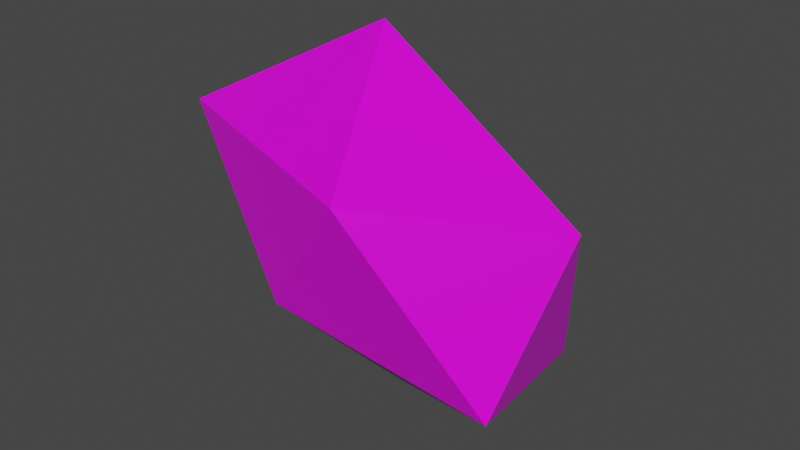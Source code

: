 # Source: LumpOfGold.blend  (saved by Blender 2.81.16; exported with 4.5.12 LTS)
import bpy
from mathutils import Matrix  # noqa: F401  (used for matrix-valued properties, if any)

bpy.ops.wm.read_factory_settings(use_empty=True)
scene = bpy.context.scene
scene.name = 'Scene'

# ---- collections
col_collection = bpy.data.collections.new('Collection'); scene.collection.children.link(col_collection)

# ---- images (referenced by path relative to the original .blend; pixels are not part of the script)
import os
ASSET_DIR = os.environ.get("B2B_ASSET_DIR", "")  # directory of the original .blend (textures are referenced by path, not embedded)
HERE = os.path.dirname(os.path.abspath(__file__))  # packed textures are extracted next to this script under _unpacked/

def load_image(name, relpath, width, height, colorspace="sRGB"):
    """Load a texture the original file referenced (path relative to the .blend, or extracted next to this script)."""
    p = next((c for c in (os.path.join(HERE, relpath), os.path.join(ASSET_DIR, relpath)) if relpath and os.path.exists(c)), "")
    if p:
        img = bpy.data.images.load(p, check_existing=True)
        img.name = name
    else:  # same state as the original file: an image datablock whose file is absent (Cycles renders it pink)
        img = bpy.data.images.new(name, width, height)
        img.source = "FILE"
        img.filepath = "//" + (relpath or name)
    img.colorspace_settings.name = colorspace
    return img
img_colorpalette_png_001 = load_image('ColorPalette.png.001', 'ColorPalette.png', 1024, 1024, 'sRGB')

# ---- materials (node trees are filled in below, after node groups)
mat_material = bpy.data.materials.new('Material')
mat_material.alpha_threshold = 0.0
mat_material.use_transparent_shadow = False
mat_material.line_color = (0.0, 0.0, 0.0, 1.0)

# ---- material node trees
mat_material.use_nodes = True; mat_material.node_tree.nodes.clear()
_N = mat_material.node_tree.nodes; _L = mat_material.node_tree.links
n0 = _N.new('ShaderNodeOutputMaterial'); n0.name = 'Material Output'; n0.location = (300, 300)
n1 = _N.new('ShaderNodeBsdfPrincipled'); n1.name = 'Principled BSDF'; n1.location = (10, 300)
n1.distribution = 'GGX'
n1.subsurface_method = 'BURLEY'
n1.inputs[2].default_value = 0.4
n1.inputs[3].default_value = 1.45
n1.inputs[27].default_value = (0.0, 0.0, 0.0, 1.0)
n1.inputs[28].default_value = 1.0
n2 = _N.new('ShaderNodeTexImage'); n2.name = 'Image Texture.001'; n2.location = (-403, 228)
n2.image = img_colorpalette_png_001
_L.new(n1.outputs[0], n0.inputs[0])
_L.new(n2.outputs[0], n1.inputs[0])
n0.is_active_output = True

# ---- world
world_world = bpy.data.worlds.new('World'); scene.world = world_world
world_world.use_nodes = True; world_world.node_tree.nodes.clear()
_N = world_world.node_tree.nodes; _L = world_world.node_tree.links
n0 = _N.new('ShaderNodeOutputWorld'); n0.name = 'World Output'; n0.location = (300, 300)
n1 = _N.new('ShaderNodeBackground'); n1.name = 'Background'; n1.location = (10, 300)
n1.inputs[0].default_value = (0.05088, 0.05088, 0.05088, 1.0)
_L.new(n1.outputs[0], n0.inputs[0])
n0.is_active_output = True
world_world.color = (0.05088, 0.05088, 0.05088)
world_world.use_sun_shadow = False
world_world.sun_shadow_jitter_overblur = 0.0

# ---- meshes
me_cube = bpy.data.meshes.new('Cube')
me_cube.from_pydata([(-0.005166, -0.01043, -0.08922), (0.07995, -0.06175, -0.04498), (-0.02961, -0.06825, -0.02761), (-0.09516, -0.002479, -0.0334), (-0.0383, 0.05632, -0.05935), (0.06261, 0.02481, -0.06094), (0.02966, -0.09425, 0.04737), (-0.09503, -0.04748, 0.04611), (-0.08983, 0.03934, 0.0337), (0.01233, 0.04595, 0.01044), (0.09534, -0.02646, 0.03117), (-0.01195, -0.0142, 0.09196)], [], [(0, 1, 2), (1, 0, 5), (0, 2, 3), (0, 3, 4), (0, 4, 5), (1, 5, 10), (2, 1, 6), (3, 2, 7), (4, 3, 8), (5, 4, 9), (1, 10, 6), (2, 6, 7), (3, 7, 8), (4, 8, 9), (5, 9, 10), (6, 10, 11), (7, 6, 11), (8, 7, 11), (9, 8, 11), (10, 9, 11)])
_uv = me_cube.uv_layers.new(name='UVMap')
_uv.uv.foreach_set('vector', [0.7463, 0.638, 0.7463, 0.638, 0.7463, 0.638, 0.7463, 0.638, 0.7463, 0.638, 0.7463, 0.638, 0.7463, 0.638, 0.7463, 0.638, 0.7463, 0.638, 0.7463, 0.638, 0.7463, 0.638, 0.7463, 0.638, 0.7463, 0.638, 0.7463, 0.638, 0.7463, 0.638, 0.7463, 0.638, 0.7463, 0.638, 0.7463, 0.638, 0.7463, 0.638, 0.7463, 0.638, 0.7463, 0.638, 0.7463, 0.638, 0.7463, 0.638, 0.7463, 0.638, 0.7463, 0.638, 0.7463, 0.638, 0.7463, 0.638, 0.7463, 0.638, 0.7463, 0.638, 0.7463, 0.638, 0.7463, 0.638, 0.7463, 0.638, 0.7463, 0.638, 0.7463, 0.638, 0.7463, 0.638, 0.7463, 0.638, 0.7463, 0.638, 0.7463, 0.638, 0.7463, 0.638, 0.7463, 0.638, 0.7463, 0.638, 0.7463, 0.638, 0.7463, 0.638, 0.7463, 0.638, 0.7463, 0.638, 0.7463, 0.638, 0.7463, 0.638, 0.7463, 0.638, 0.7463, 0.638, 0.7463, 0.638, 0.7463, 0.638, 0.7463, 0.638, 0.7463, 0.638, 0.7463, 0.638, 0.7463, 0.638, 0.7463, 0.638, 0.7463, 0.638, 0.7463, 0.638, 0.7463, 0.638, 0.7463, 0.638])
me_cube.materials.append(mat_material)
me_cube.use_remesh_preserve_volume = False
me_cube.use_remesh_preserve_attributes = False
me_cube.use_mirror_vertex_groups = False
me_cube.update()

# ---- objects
ob_cube = bpy.data.objects.new('Cube', me_cube)

# ---- transforms, parenting, visibility, modifiers, constraints
ob_cube.location = (-0.0005073, -0.008625, 0.005075)
ob_cube.lock_rotations_4d = False
ob_cube.empty_display_type = 'ARROWS'
ob_cube.lineart.crease_threshold = 0.0

# ---- collection membership
col_collection.objects.link(ob_cube)

# ---- scene / render settings (as saved in the file)
scene.frame_start = 1; scene.frame_end = 250; scene.frame_set(1)
scene.render.engine = 'BLENDER_EEVEE_NEXT'
scene.cycles.use_denoising = False
scene.cycles.samples = 128
scene.cycles.sampling_pattern = 'TABULATED_SOBOL'
scene.cycles.use_adaptive_sampling = False
scene.cycles.use_light_tree = False
scene.view_settings.view_transform = 'Filmic'
bpy.context.view_layer.update()

# ---- added for rendering (the .blend has no active camera and no usable light): camera, sun
cam_auto = bpy.data.cameras.new('AutoCamera')
cam_auto.lens = 50.0
cam_auto.sensor_width = 36.0
cam_auto.clip_end = 1000.0
ob_auto_camera = bpy.data.objects.new('AutoCamera', cam_auto)
scene.collection.objects.link(ob_auto_camera)
ob_auto_camera.location = (0.279894, -0.363967, 0.230694)
ob_auto_camera.rotation_euler = (1.09748, -7.21219e-08, 0.694738)
scene.camera = ob_auto_camera
light_auto_sun = bpy.data.lights.new('AutoSun', 'SUN')
light_auto_sun.energy = 3.0
light_auto_sun.angle = 0.0523599
ob_auto_sun = bpy.data.objects.new('AutoSun', light_auto_sun)
scene.collection.objects.link(ob_auto_sun)
ob_auto_sun.rotation_euler = (0.872665, 0.174533, 0.523599)
bpy.context.view_layer.update()
